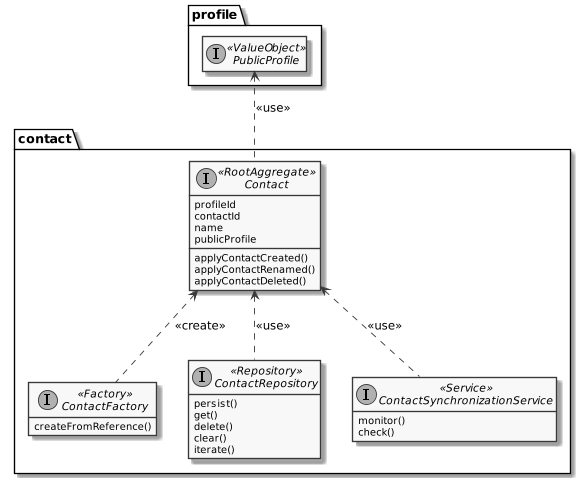

The diagram above was rendered by PlantUML. Its source (embedded in the PNG):
@startuml ooo_design_contact
!include common.puml
skinparam monochrome true
hide empty members
interface profile.PublicProfile <<ValueObject>> {
}
interface contact.Contact <<RootAggregate>> {
  profileId
  contactId
  name
  publicProfile
  applyContactCreated()
  applyContactRenamed()
  applyContactDeleted()
}
interface contact.ContactFactory <<Factory>> {
  createFromReference()
}
interface contact.ContactRepository <<Repository>> {
  persist()
  get()
  delete()
  clear()
  iterate()
}
interface contact.ContactSynchronizationService <<Service>> {
  monitor()
  check()
}
contact.ContactFactory .u.> contact.Contact : <<create>>
contact.ContactRepository .u.> contact.Contact : <<use>>
contact.Contact .u.> profile.PublicProfile : <<use>>
contact.ContactSynchronizationService .u.> contact.Contact : <<use>>
@enduml